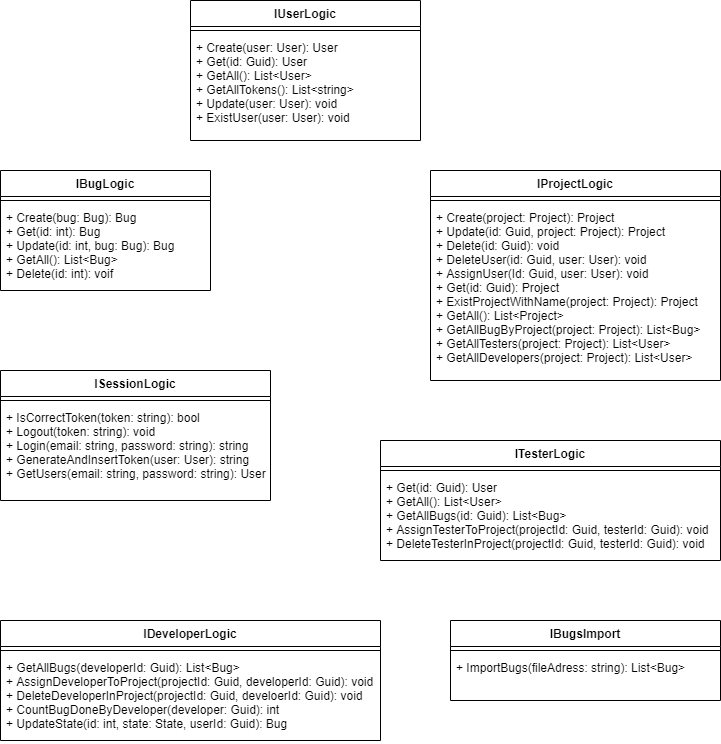

The diagram above was exported from draw.io. Its source (the exported page's mxGraphModel, read from the mxfile embedded in the PNG):
<mxGraphModel dx="1086" dy="1679" grid="1" gridSize="10" guides="1" tooltips="1" connect="1" arrows="1" fold="1" page="1" pageScale="1" pageWidth="850" pageHeight="1100" math="0" shadow="0">
  <root>
    <mxCell id="0" />
    <mxCell id="1" parent="0" />
    <mxCell id="jGB5dkF2TbHhwSiHracA-1" value="IUserLogic" style="swimlane;fontStyle=1;align=center;verticalAlign=top;childLayout=stackLayout;horizontal=1;startSize=26;horizontalStack=0;resizeParent=1;resizeParentMax=0;resizeLast=0;collapsible=1;marginBottom=0;" parent="1" vertex="1">
      <mxGeometry x="240" y="-90" width="230" height="140" as="geometry" />
    </mxCell>
    <mxCell id="jGB5dkF2TbHhwSiHracA-3" value="" style="line;strokeWidth=1;fillColor=none;align=left;verticalAlign=middle;spacingTop=-1;spacingLeft=3;spacingRight=3;rotatable=0;labelPosition=right;points=[];portConstraint=eastwest;" parent="jGB5dkF2TbHhwSiHracA-1" vertex="1">
      <mxGeometry y="26" width="230" height="8" as="geometry" />
    </mxCell>
    <mxCell id="jGB5dkF2TbHhwSiHracA-4" value="+ Create(user: User): User&#10;+ Get(id: Guid): User&#10;+ GetAll(): List&lt;User&gt;&#10;+ GetAllTokens(): List&lt;string&gt;&#10;+ Update(user: User): void&#10;+ ExistUser(user: User): void" style="text;strokeColor=none;fillColor=none;align=left;verticalAlign=top;spacingLeft=4;spacingRight=4;overflow=hidden;rotatable=0;points=[[0,0.5],[1,0.5]];portConstraint=eastwest;" parent="jGB5dkF2TbHhwSiHracA-1" vertex="1">
      <mxGeometry y="34" width="230" height="106" as="geometry" />
    </mxCell>
    <mxCell id="jGB5dkF2TbHhwSiHracA-5" value="IBugLogic" style="swimlane;fontStyle=1;align=center;verticalAlign=top;childLayout=stackLayout;horizontal=1;startSize=26;horizontalStack=0;resizeParent=1;resizeParentMax=0;resizeLast=0;collapsible=1;marginBottom=0;" parent="1" vertex="1">
      <mxGeometry x="50" y="80" width="210" height="120" as="geometry" />
    </mxCell>
    <mxCell id="jGB5dkF2TbHhwSiHracA-7" value="" style="line;strokeWidth=1;fillColor=none;align=left;verticalAlign=middle;spacingTop=-1;spacingLeft=3;spacingRight=3;rotatable=0;labelPosition=right;points=[];portConstraint=eastwest;" parent="jGB5dkF2TbHhwSiHracA-5" vertex="1">
      <mxGeometry y="26" width="210" height="8" as="geometry" />
    </mxCell>
    <mxCell id="jGB5dkF2TbHhwSiHracA-8" value="+ Create(bug: Bug): Bug&#10;+ Get(id: int): Bug&#10;+ Update(id: int, bug: Bug): Bug&#10;+ GetAll(): List&lt;Bug&gt;&#10;+ Delete(id: int): voif" style="text;strokeColor=none;fillColor=none;align=left;verticalAlign=top;spacingLeft=4;spacingRight=4;overflow=hidden;rotatable=0;points=[[0,0.5],[1,0.5]];portConstraint=eastwest;" parent="jGB5dkF2TbHhwSiHracA-5" vertex="1">
      <mxGeometry y="34" width="210" height="86" as="geometry" />
    </mxCell>
    <mxCell id="JaWZB73RXeG5416KE16G-1" value="ISessionLogic" style="swimlane;fontStyle=1;align=center;verticalAlign=top;childLayout=stackLayout;horizontal=1;startSize=26;horizontalStack=0;resizeParent=1;resizeParentMax=0;resizeLast=0;collapsible=1;marginBottom=0;" parent="1" vertex="1">
      <mxGeometry x="50" y="280" width="270" height="130" as="geometry" />
    </mxCell>
    <mxCell id="JaWZB73RXeG5416KE16G-3" value="" style="line;strokeWidth=1;fillColor=none;align=left;verticalAlign=middle;spacingTop=-1;spacingLeft=3;spacingRight=3;rotatable=0;labelPosition=right;points=[];portConstraint=eastwest;" parent="JaWZB73RXeG5416KE16G-1" vertex="1">
      <mxGeometry y="26" width="270" height="8" as="geometry" />
    </mxCell>
    <mxCell id="JaWZB73RXeG5416KE16G-4" value="+ IsCorrectToken(token: string): bool&#10;+ Logout(token: string): void&#10;+ Login(email: string, password: string): string&#10;+ GenerateAndInsertToken(user: User): string&#10;+ GetUsers(email: string, password: string): User" style="text;strokeColor=none;fillColor=none;align=left;verticalAlign=top;spacingLeft=4;spacingRight=4;overflow=hidden;rotatable=0;points=[[0,0.5],[1,0.5]];portConstraint=eastwest;" parent="JaWZB73RXeG5416KE16G-1" vertex="1">
      <mxGeometry y="34" width="270" height="96" as="geometry" />
    </mxCell>
    <mxCell id="AqZOtXx5lG509Up8CRvA-2" value="IProjectLogic" style="swimlane;fontStyle=1;align=center;verticalAlign=top;childLayout=stackLayout;horizontal=1;startSize=26;horizontalStack=0;resizeParent=1;resizeParentMax=0;resizeLast=0;collapsible=1;marginBottom=0;" parent="1" vertex="1">
      <mxGeometry x="480" y="80" width="290" height="210" as="geometry" />
    </mxCell>
    <mxCell id="AqZOtXx5lG509Up8CRvA-4" value="" style="line;strokeWidth=1;fillColor=none;align=left;verticalAlign=middle;spacingTop=-1;spacingLeft=3;spacingRight=3;rotatable=0;labelPosition=right;points=[];portConstraint=eastwest;" parent="AqZOtXx5lG509Up8CRvA-2" vertex="1">
      <mxGeometry y="26" width="290" height="8" as="geometry" />
    </mxCell>
    <mxCell id="AqZOtXx5lG509Up8CRvA-5" value="+ Create(project: Project): Project&#10;+ Update(id: Guid, project: Project): Project&#10;+ Delete(id: Guid): void&#10;+ DeleteUser(id: Guid, user: User): void&#10;+ AssignUser(Id: Guid, user: User): void&#10;+ Get(id: Guid): Project&#10;+ ExistProjectWithName(project: Project): Project&#10;+ GetAll(): List&lt;Project&gt;&#10;+ GetAllBugByProject(project: Project): List&lt;Bug&gt;&#10;+ GetAllTesters(project: Project): List&lt;User&gt;&#10;+ GetAllDevelopers(project: Project): List&lt;User&gt;" style="text;strokeColor=none;fillColor=none;align=left;verticalAlign=top;spacingLeft=4;spacingRight=4;overflow=hidden;rotatable=0;points=[[0,0.5],[1,0.5]];portConstraint=eastwest;" parent="AqZOtXx5lG509Up8CRvA-2" vertex="1">
      <mxGeometry y="34" width="290" height="176" as="geometry" />
    </mxCell>
    <mxCell id="AqZOtXx5lG509Up8CRvA-6" value="ITesterLogic" style="swimlane;fontStyle=1;align=center;verticalAlign=top;childLayout=stackLayout;horizontal=1;startSize=26;horizontalStack=0;resizeParent=1;resizeParentMax=0;resizeLast=0;collapsible=1;marginBottom=0;" parent="1" vertex="1">
      <mxGeometry x="430" y="350" width="340" height="120" as="geometry" />
    </mxCell>
    <mxCell id="AqZOtXx5lG509Up8CRvA-8" value="" style="line;strokeWidth=1;fillColor=none;align=left;verticalAlign=middle;spacingTop=-1;spacingLeft=3;spacingRight=3;rotatable=0;labelPosition=right;points=[];portConstraint=eastwest;" parent="AqZOtXx5lG509Up8CRvA-6" vertex="1">
      <mxGeometry y="26" width="340" height="8" as="geometry" />
    </mxCell>
    <mxCell id="AqZOtXx5lG509Up8CRvA-9" value="+ Get(id: Guid): User&#10;+ GetAll(): List&lt;User&gt;&#10;+ GetAllBugs(id: Guid): List&lt;Bug&gt;&#10;+ AssignTesterToProject(projectId: Guid, testerId: Guid): void&#10;+ DeleteTesterInProject(projectId: Guid, testerId: Guid): void" style="text;strokeColor=none;fillColor=none;align=left;verticalAlign=top;spacingLeft=4;spacingRight=4;overflow=hidden;rotatable=0;points=[[0,0.5],[1,0.5]];portConstraint=eastwest;" parent="AqZOtXx5lG509Up8CRvA-6" vertex="1">
      <mxGeometry y="34" width="340" height="86" as="geometry" />
    </mxCell>
    <mxCell id="4c1ISWMr5YslSedNDkH--14" value="IDeveloperLogic" style="swimlane;fontStyle=1;align=center;verticalAlign=top;childLayout=stackLayout;horizontal=1;startSize=26;horizontalStack=0;resizeParent=1;resizeParentMax=0;resizeLast=0;collapsible=1;marginBottom=0;" parent="1" vertex="1">
      <mxGeometry x="50" y="530" width="380" height="120" as="geometry" />
    </mxCell>
    <mxCell id="4c1ISWMr5YslSedNDkH--16" value="" style="line;strokeWidth=1;fillColor=none;align=left;verticalAlign=middle;spacingTop=-1;spacingLeft=3;spacingRight=3;rotatable=0;labelPosition=right;points=[];portConstraint=eastwest;" parent="4c1ISWMr5YslSedNDkH--14" vertex="1">
      <mxGeometry y="26" width="380" height="8" as="geometry" />
    </mxCell>
    <mxCell id="4c1ISWMr5YslSedNDkH--17" value="+ GetAllBugs(developerId: Guid): List&lt;Bug&gt;&#10;+ AssignDeveloperToProject(projectId: Guid, developerId: Guid): void&#10;+ DeleteDeveloperInProject(projectId: Guid, develoerId: Guid): void&#10;+ CountBugDoneByDeveloper(developer: Guid): int&#10;+ UpdateState(id: int, state: State, userId: Guid): Bug" style="text;strokeColor=none;fillColor=none;align=left;verticalAlign=top;spacingLeft=4;spacingRight=4;overflow=hidden;rotatable=0;points=[[0,0.5],[1,0.5]];portConstraint=eastwest;" parent="4c1ISWMr5YslSedNDkH--14" vertex="1">
      <mxGeometry y="34" width="380" height="86" as="geometry" />
    </mxCell>
    <mxCell id="lwiKQOob5NzfUJ1-xQH--1" value="IBugsImport" style="swimlane;fontStyle=1;align=center;verticalAlign=top;childLayout=stackLayout;horizontal=1;startSize=26;horizontalStack=0;resizeParent=1;resizeParentMax=0;resizeLast=0;collapsible=1;marginBottom=0;" vertex="1" parent="1">
      <mxGeometry x="500" y="530" width="270" height="80" as="geometry" />
    </mxCell>
    <mxCell id="lwiKQOob5NzfUJ1-xQH--2" value="" style="line;strokeWidth=1;fillColor=none;align=left;verticalAlign=middle;spacingTop=-1;spacingLeft=3;spacingRight=3;rotatable=0;labelPosition=right;points=[];portConstraint=eastwest;" vertex="1" parent="lwiKQOob5NzfUJ1-xQH--1">
      <mxGeometry y="26" width="270" height="8" as="geometry" />
    </mxCell>
    <mxCell id="lwiKQOob5NzfUJ1-xQH--3" value="+ ImportBugs(fileAdress: string): List&lt;Bug&gt;" style="text;strokeColor=none;fillColor=none;align=left;verticalAlign=top;spacingLeft=4;spacingRight=4;overflow=hidden;rotatable=0;points=[[0,0.5],[1,0.5]];portConstraint=eastwest;" vertex="1" parent="lwiKQOob5NzfUJ1-xQH--1">
      <mxGeometry y="34" width="270" height="46" as="geometry" />
    </mxCell>
  </root>
</mxGraphModel>